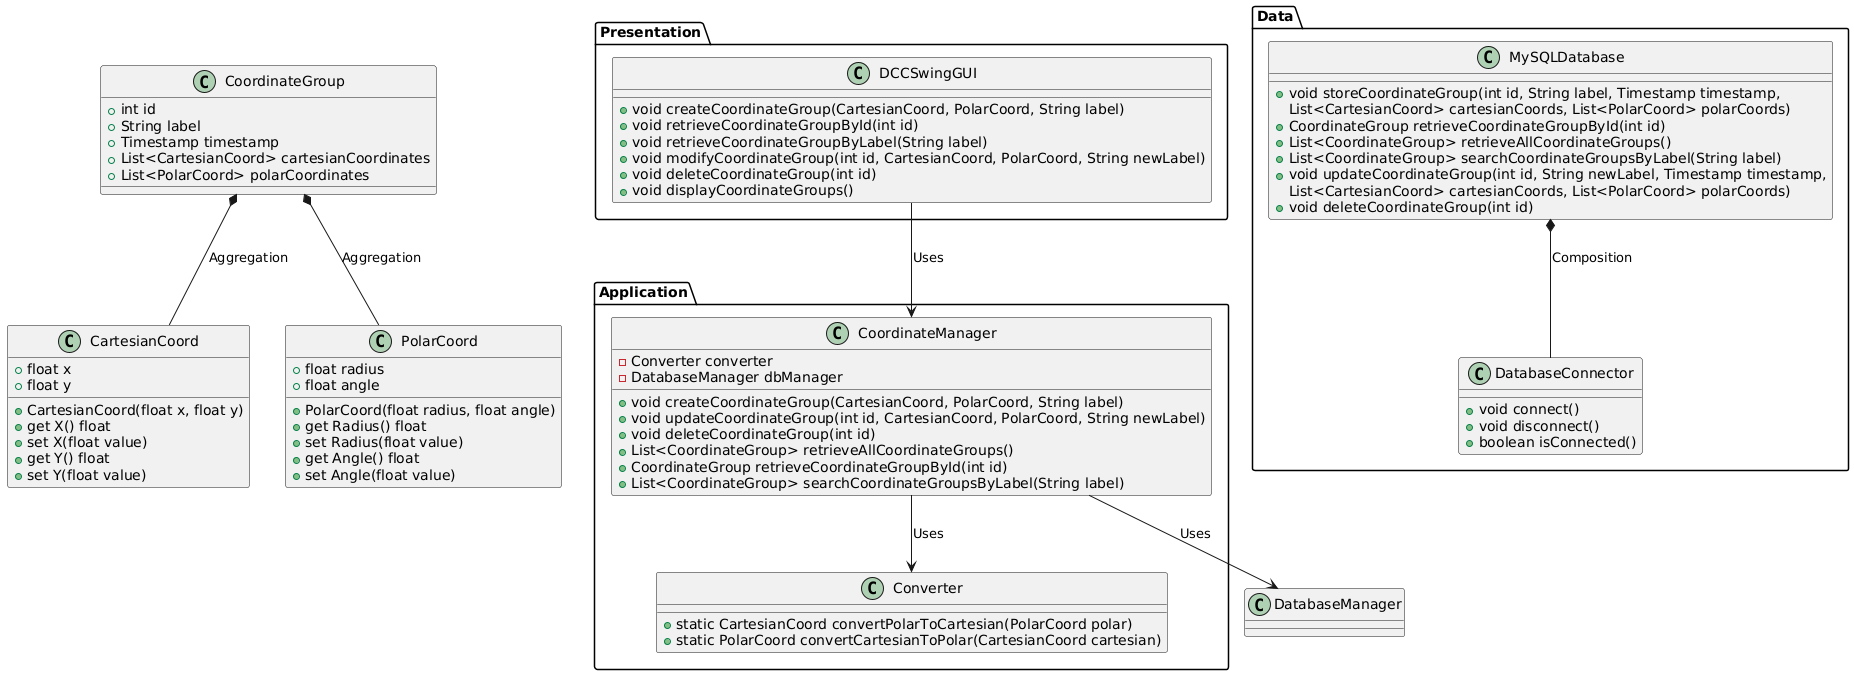

The diagram above was rendered by PlantUML. Its source (embedded in the PNG):
@startuml DCC_Application_Class_Diagram

' Presentation Tier (GUI Layer)
package "Presentation" {
    class DCCSwingGUI {
        + void createCoordinateGroup(CartesianCoord, PolarCoord, String label)
        + void retrieveCoordinateGroupById(int id)
        + void retrieveCoordinateGroupByLabel(String label)
        + void modifyCoordinateGroup(int id, CartesianCoord, PolarCoord, String newLabel)
        + void deleteCoordinateGroup(int id)
        + void displayCoordinateGroups()
    }
}

' Application Tier (Business Logic Layer)
package "Application" {
    class CoordinateManager {
        - Converter converter
        - DatabaseManager dbManager
        
        + void createCoordinateGroup(CartesianCoord, PolarCoord, String label)
        + void updateCoordinateGroup(int id, CartesianCoord, PolarCoord, String newLabel)
        + void deleteCoordinateGroup(int id)
        + List<CoordinateGroup> retrieveAllCoordinateGroups()
        + CoordinateGroup retrieveCoordinateGroupById(int id)
        + List<CoordinateGroup> searchCoordinateGroupsByLabel(String label)
    }

    class Converter {
        + static CartesianCoord convertPolarToCartesian(PolarCoord polar)
        + static PolarCoord convertCartesianToPolar(CartesianCoord cartesian)
    }
}

' Data Tier (Database Layer)
package "Data" {
    class MySQLDatabase {
        + void storeCoordinateGroup(int id, String label, Timestamp timestamp, 
                                 List<CartesianCoord> cartesianCoords, List<PolarCoord> polarCoords)
        + CoordinateGroup retrieveCoordinateGroupById(int id)
        + List<CoordinateGroup> retrieveAllCoordinateGroups()
        + List<CoordinateGroup> searchCoordinateGroupsByLabel(String label)
        + void updateCoordinateGroup(int id, String newLabel, Timestamp timestamp,
                                    List<CartesianCoord> cartesianCoords, List<PolarCoord> polarCoords)
        + void deleteCoordinateGroup(int id)
    }

    class DatabaseConnector {
        + void connect()
        + void disconnect()
        + boolean isConnected()
    }
}

' Value Objects
class CoordinateGroup {
    + int id
    + String label
    + Timestamp timestamp
    + List<CartesianCoord> cartesianCoordinates
    + List<PolarCoord> polarCoordinates
}

class CartesianCoord {
    + float x
    + float y
    + CartesianCoord(float x, float y)
    + get X() float
    + set X(float value)
    + get Y() float
    + set Y(float value)
}

class PolarCoord {
    + float radius
    + float angle
    + PolarCoord(float radius, float angle)
    + get Radius() float
    + set Radius(float value)
    + get Angle() float
    + set Angle(float value)
}

' Relationships
DCCSwingGUI --> CoordinateManager : Uses
CoordinateManager --> Converter : Uses
CoordinateManager --> DatabaseManager : Uses
MySQLDatabase *-- DatabaseConnector : Composition
CoordinateGroup *-- CartesianCoord : Aggregation
CoordinateGroup *-- PolarCoord : Aggregation

@enduml